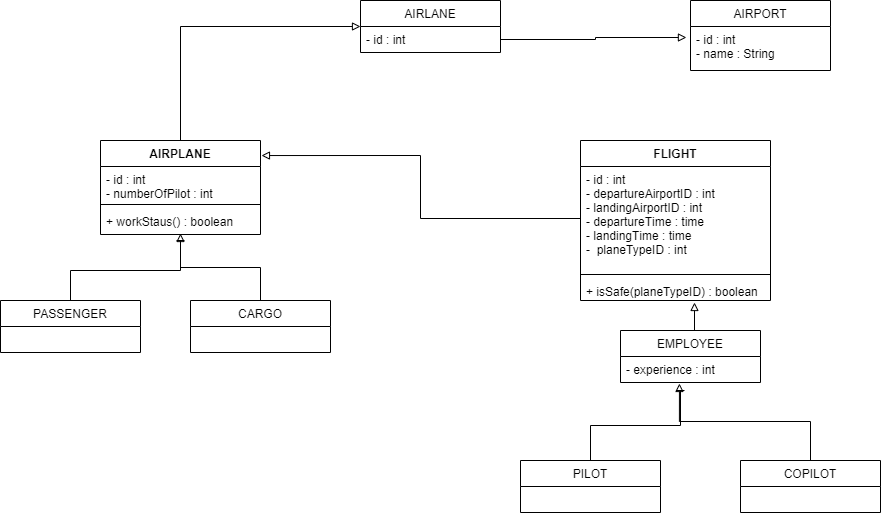

The diagram above was exported from draw.io. Its source (the exported page's mxGraphModel, read from the mxfile embedded in the PNG):
<mxGraphModel dx="2249" dy="762" grid="1" gridSize="10" guides="1" tooltips="1" connect="1" arrows="1" fold="1" page="1" pageScale="1" pageWidth="827" pageHeight="1169" math="0" shadow="0">
  <root>
    <mxCell id="0" />
    <mxCell id="1" parent="0" />
    <mxCell id="FXf3UEEnvVkmJRYwyke5-1" value="AIRLANE" style="swimlane;fontStyle=0;childLayout=stackLayout;horizontal=1;startSize=26;fillColor=none;horizontalStack=0;resizeParent=1;resizeParentMax=0;resizeLast=0;collapsible=1;marginBottom=0;" vertex="1" parent="1">
      <mxGeometry x="80" y="10" width="140" height="52" as="geometry" />
    </mxCell>
    <mxCell id="FXf3UEEnvVkmJRYwyke5-2" value="- id : int" style="text;strokeColor=none;fillColor=none;align=left;verticalAlign=top;spacingLeft=4;spacingRight=4;overflow=hidden;rotatable=0;points=[[0,0.5],[1,0.5]];portConstraint=eastwest;" vertex="1" parent="FXf3UEEnvVkmJRYwyke5-1">
      <mxGeometry y="26" width="140" height="26" as="geometry" />
    </mxCell>
    <mxCell id="FXf3UEEnvVkmJRYwyke5-34" style="edgeStyle=orthogonalEdgeStyle;rounded=0;orthogonalLoop=1;jettySize=auto;html=1;exitX=0.5;exitY=0;exitDx=0;exitDy=0;entryX=0.5;entryY=0.962;entryDx=0;entryDy=0;entryPerimeter=0;endArrow=block;endFill=0;" edge="1" parent="1" source="FXf3UEEnvVkmJRYwyke5-9" target="FXf3UEEnvVkmJRYwyke5-20">
      <mxGeometry relative="1" as="geometry">
        <mxPoint x="-100" y="250" as="targetPoint" />
      </mxGeometry>
    </mxCell>
    <mxCell id="FXf3UEEnvVkmJRYwyke5-9" value="CARGO" style="swimlane;fontStyle=0;childLayout=stackLayout;horizontal=1;startSize=26;fillColor=none;horizontalStack=0;resizeParent=1;resizeParentMax=0;resizeLast=0;collapsible=1;marginBottom=0;" vertex="1" parent="1">
      <mxGeometry x="-90" y="310" width="140" height="52" as="geometry" />
    </mxCell>
    <mxCell id="FXf3UEEnvVkmJRYwyke5-33" style="edgeStyle=orthogonalEdgeStyle;rounded=0;orthogonalLoop=1;jettySize=auto;html=1;exitX=0.5;exitY=0;exitDx=0;exitDy=0;endArrow=baseDash;endFill=0;" edge="1" parent="1" source="FXf3UEEnvVkmJRYwyke5-13">
      <mxGeometry relative="1" as="geometry">
        <mxPoint x="-100" y="250" as="targetPoint" />
      </mxGeometry>
    </mxCell>
    <mxCell id="FXf3UEEnvVkmJRYwyke5-13" value="PASSENGER" style="swimlane;fontStyle=0;childLayout=stackLayout;horizontal=1;startSize=26;fillColor=none;horizontalStack=0;resizeParent=1;resizeParentMax=0;resizeLast=0;collapsible=1;marginBottom=0;" vertex="1" parent="1">
      <mxGeometry x="-280" y="310" width="140" height="52" as="geometry" />
    </mxCell>
    <mxCell id="FXf3UEEnvVkmJRYwyke5-36" style="edgeStyle=orthogonalEdgeStyle;rounded=0;orthogonalLoop=1;jettySize=auto;html=1;exitX=0.5;exitY=0;exitDx=0;exitDy=0;entryX=0;entryY=0.5;entryDx=0;entryDy=0;endArrow=block;endFill=0;" edge="1" parent="1" source="FXf3UEEnvVkmJRYwyke5-17" target="FXf3UEEnvVkmJRYwyke5-1">
      <mxGeometry relative="1" as="geometry" />
    </mxCell>
    <mxCell id="FXf3UEEnvVkmJRYwyke5-17" value="AIRPLANE" style="swimlane;fontStyle=1;align=center;verticalAlign=top;childLayout=stackLayout;horizontal=1;startSize=26;horizontalStack=0;resizeParent=1;resizeParentMax=0;resizeLast=0;collapsible=1;marginBottom=0;" vertex="1" parent="1">
      <mxGeometry x="-180" y="150" width="160" height="94" as="geometry" />
    </mxCell>
    <mxCell id="FXf3UEEnvVkmJRYwyke5-18" value="- id : int&#10;- numberOfPilot : int" style="text;strokeColor=none;fillColor=none;align=left;verticalAlign=top;spacingLeft=4;spacingRight=4;overflow=hidden;rotatable=0;points=[[0,0.5],[1,0.5]];portConstraint=eastwest;" vertex="1" parent="FXf3UEEnvVkmJRYwyke5-17">
      <mxGeometry y="26" width="160" height="34" as="geometry" />
    </mxCell>
    <mxCell id="FXf3UEEnvVkmJRYwyke5-19" value="" style="line;strokeWidth=1;fillColor=none;align=left;verticalAlign=middle;spacingTop=-1;spacingLeft=3;spacingRight=3;rotatable=0;labelPosition=right;points=[];portConstraint=eastwest;" vertex="1" parent="FXf3UEEnvVkmJRYwyke5-17">
      <mxGeometry y="60" width="160" height="8" as="geometry" />
    </mxCell>
    <mxCell id="FXf3UEEnvVkmJRYwyke5-20" value="+ workStaus() : boolean" style="text;strokeColor=none;fillColor=none;align=left;verticalAlign=top;spacingLeft=4;spacingRight=4;overflow=hidden;rotatable=0;points=[[0,0.5],[1,0.5]];portConstraint=eastwest;" vertex="1" parent="FXf3UEEnvVkmJRYwyke5-17">
      <mxGeometry y="68" width="160" height="26" as="geometry" />
    </mxCell>
    <mxCell id="FXf3UEEnvVkmJRYwyke5-21" value="FLIGHT" style="swimlane;fontStyle=1;align=center;verticalAlign=top;childLayout=stackLayout;horizontal=1;startSize=26;horizontalStack=0;resizeParent=1;resizeParentMax=0;resizeLast=0;collapsible=1;marginBottom=0;" vertex="1" parent="1">
      <mxGeometry x="300" y="150" width="190" height="160" as="geometry" />
    </mxCell>
    <mxCell id="FXf3UEEnvVkmJRYwyke5-22" value="- id : int&#10;- departureAirportID : int&#10;- landingAirportID : int&#10;- departureTime : time&#10;- landingTime : time&#10;-  planeTypeID : int&#10;" style="text;strokeColor=none;fillColor=none;align=left;verticalAlign=top;spacingLeft=4;spacingRight=4;overflow=hidden;rotatable=0;points=[[0,0.5],[1,0.5]];portConstraint=eastwest;" vertex="1" parent="FXf3UEEnvVkmJRYwyke5-21">
      <mxGeometry y="26" width="190" height="104" as="geometry" />
    </mxCell>
    <mxCell id="FXf3UEEnvVkmJRYwyke5-23" value="" style="line;strokeWidth=1;fillColor=none;align=left;verticalAlign=middle;spacingTop=-1;spacingLeft=3;spacingRight=3;rotatable=0;labelPosition=right;points=[];portConstraint=eastwest;" vertex="1" parent="FXf3UEEnvVkmJRYwyke5-21">
      <mxGeometry y="130" width="190" height="8" as="geometry" />
    </mxCell>
    <mxCell id="FXf3UEEnvVkmJRYwyke5-24" value="+ isSafe(planeTypeID) : boolean" style="text;strokeColor=none;fillColor=none;align=left;verticalAlign=top;spacingLeft=4;spacingRight=4;overflow=hidden;rotatable=0;points=[[0,0.5],[1,0.5]];portConstraint=eastwest;" vertex="1" parent="FXf3UEEnvVkmJRYwyke5-21">
      <mxGeometry y="138" width="190" height="22" as="geometry" />
    </mxCell>
    <mxCell id="FXf3UEEnvVkmJRYwyke5-47" style="edgeStyle=orthogonalEdgeStyle;rounded=0;orthogonalLoop=1;jettySize=auto;html=1;exitX=0.5;exitY=0;exitDx=0;exitDy=0;endArrow=baseDash;endFill=0;" edge="1" parent="1" source="FXf3UEEnvVkmJRYwyke5-25">
      <mxGeometry relative="1" as="geometry">
        <mxPoint x="400" y="400" as="targetPoint" />
      </mxGeometry>
    </mxCell>
    <mxCell id="FXf3UEEnvVkmJRYwyke5-25" value="PILOT" style="swimlane;fontStyle=0;childLayout=stackLayout;horizontal=1;startSize=26;fillColor=none;horizontalStack=0;resizeParent=1;resizeParentMax=0;resizeLast=0;collapsible=1;marginBottom=0;" vertex="1" parent="1">
      <mxGeometry x="240" y="470" width="140" height="52" as="geometry" />
    </mxCell>
    <mxCell id="FXf3UEEnvVkmJRYwyke5-48" style="edgeStyle=orthogonalEdgeStyle;rounded=0;orthogonalLoop=1;jettySize=auto;html=1;exitX=0.5;exitY=0;exitDx=0;exitDy=0;endArrow=block;endFill=0;entryX=0.421;entryY=1.038;entryDx=0;entryDy=0;entryPerimeter=0;" edge="1" parent="1" source="FXf3UEEnvVkmJRYwyke5-29" target="FXf3UEEnvVkmJRYwyke5-44">
      <mxGeometry relative="1" as="geometry">
        <mxPoint x="400" y="400" as="targetPoint" />
      </mxGeometry>
    </mxCell>
    <mxCell id="FXf3UEEnvVkmJRYwyke5-29" value="COPILOT" style="swimlane;fontStyle=0;childLayout=stackLayout;horizontal=1;startSize=26;fillColor=none;horizontalStack=0;resizeParent=1;resizeParentMax=0;resizeLast=0;collapsible=1;marginBottom=0;" vertex="1" parent="1">
      <mxGeometry x="460" y="470" width="140" height="52" as="geometry" />
    </mxCell>
    <mxCell id="FXf3UEEnvVkmJRYwyke5-30" value="AIRPORT" style="swimlane;fontStyle=0;childLayout=stackLayout;horizontal=1;startSize=26;fillColor=none;horizontalStack=0;resizeParent=1;resizeParentMax=0;resizeLast=0;collapsible=1;marginBottom=0;" vertex="1" parent="1">
      <mxGeometry x="410" y="10" width="140" height="70" as="geometry" />
    </mxCell>
    <mxCell id="FXf3UEEnvVkmJRYwyke5-31" value="- id : int&#10;- name : String" style="text;strokeColor=none;fillColor=none;align=left;verticalAlign=top;spacingLeft=4;spacingRight=4;overflow=hidden;rotatable=0;points=[[0,0.5],[1,0.5]];portConstraint=eastwest;" vertex="1" parent="FXf3UEEnvVkmJRYwyke5-30">
      <mxGeometry y="26" width="140" height="44" as="geometry" />
    </mxCell>
    <mxCell id="FXf3UEEnvVkmJRYwyke5-37" style="edgeStyle=orthogonalEdgeStyle;rounded=0;orthogonalLoop=1;jettySize=auto;html=1;exitX=0;exitY=0.5;exitDx=0;exitDy=0;entryX=1.006;entryY=0.16;entryDx=0;entryDy=0;entryPerimeter=0;endArrow=block;endFill=0;" edge="1" parent="1" source="FXf3UEEnvVkmJRYwyke5-22" target="FXf3UEEnvVkmJRYwyke5-17">
      <mxGeometry relative="1" as="geometry" />
    </mxCell>
    <mxCell id="FXf3UEEnvVkmJRYwyke5-50" style="edgeStyle=orthogonalEdgeStyle;rounded=0;orthogonalLoop=1;jettySize=auto;html=1;exitX=0.5;exitY=0;exitDx=0;exitDy=0;entryX=0.6;entryY=1.091;entryDx=0;entryDy=0;entryPerimeter=0;endArrow=block;endFill=0;" edge="1" parent="1" source="FXf3UEEnvVkmJRYwyke5-43" target="FXf3UEEnvVkmJRYwyke5-24">
      <mxGeometry relative="1" as="geometry" />
    </mxCell>
    <mxCell id="FXf3UEEnvVkmJRYwyke5-43" value="EMPLOYEE" style="swimlane;fontStyle=0;childLayout=stackLayout;horizontal=1;startSize=26;fillColor=none;horizontalStack=0;resizeParent=1;resizeParentMax=0;resizeLast=0;collapsible=1;marginBottom=0;" vertex="1" parent="1">
      <mxGeometry x="340" y="340" width="140" height="52" as="geometry" />
    </mxCell>
    <mxCell id="FXf3UEEnvVkmJRYwyke5-44" value="- experience : int" style="text;strokeColor=none;fillColor=none;align=left;verticalAlign=top;spacingLeft=4;spacingRight=4;overflow=hidden;rotatable=0;points=[[0,0.5],[1,0.5]];portConstraint=eastwest;" vertex="1" parent="FXf3UEEnvVkmJRYwyke5-43">
      <mxGeometry y="26" width="140" height="26" as="geometry" />
    </mxCell>
    <mxCell id="FXf3UEEnvVkmJRYwyke5-51" style="edgeStyle=orthogonalEdgeStyle;rounded=0;orthogonalLoop=1;jettySize=auto;html=1;exitX=1;exitY=0.5;exitDx=0;exitDy=0;entryX=-0.029;entryY=0.25;entryDx=0;entryDy=0;entryPerimeter=0;endArrow=block;endFill=0;" edge="1" parent="1" source="FXf3UEEnvVkmJRYwyke5-2" target="FXf3UEEnvVkmJRYwyke5-31">
      <mxGeometry relative="1" as="geometry" />
    </mxCell>
  </root>
</mxGraphModel>